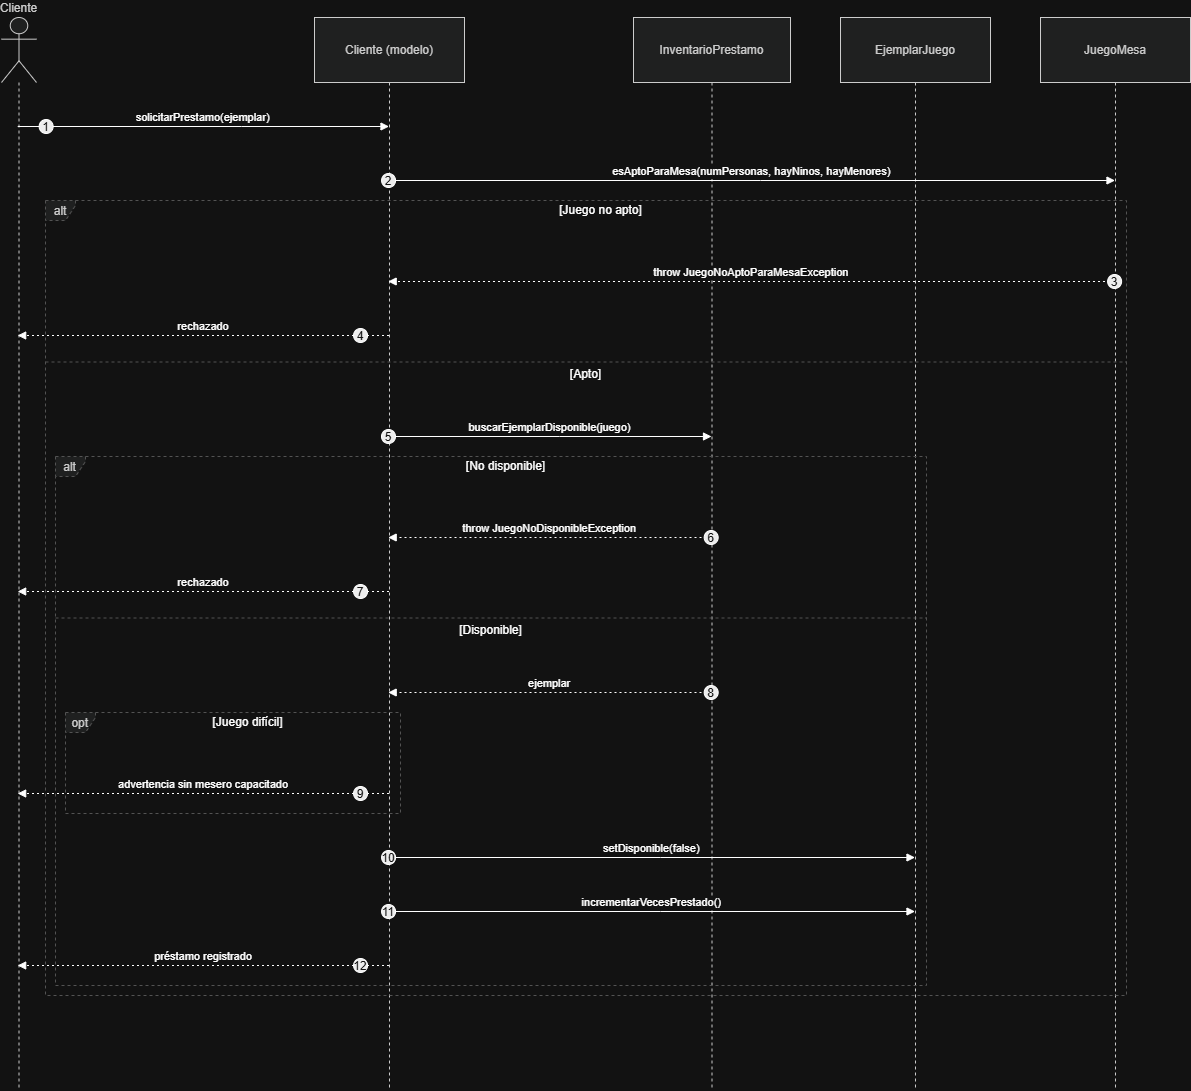

The diagram above was exported from draw.io. Its source (the exported page's mxGraphModel, read from the mxfile embedded in the PNG):
<mxGraphModel dx="1873" dy="1022" grid="1" gridSize="10" guides="1" tooltips="1" connect="1" arrows="1" fold="1" page="1" pageScale="1" pageWidth="850" pageHeight="1100" math="0" shadow="0">
  <root>
    <mxCell id="0" />
    <mxCell id="1" parent="0" />
    <mxCell id="hX7Rh5ci9H0_q5sHitYP-111" parent="1" style="shape=umlLifeline;perimeter=lifelinePerimeter;whiteSpace=wrap;container=1;dropTarget=0;collapsible=0;recursiveResize=0;outlineConnect=0;portConstraint=eastwest;newEdgeStyle={&quot;edgeStyle&quot;:&quot;elbowEdgeStyle&quot;,&quot;elbow&quot;:&quot;vertical&quot;,&quot;curved&quot;:0,&quot;rounded&quot;:0};participant=umlActor;verticalAlign=bottom;labelPosition=center;verticalLabelPosition=top;align=center;size=65;fillColor=light-dark(#eeeeee,#1f2020);strokeColor=light-dark(#999999,#cccccc);fontColor=light-dark(#333333,#cccccc);" value="Cliente" vertex="1">
      <mxGeometry height="1073" width="35" x="20" y="80" as="geometry" />
    </mxCell>
    <mxCell id="hX7Rh5ci9H0_q5sHitYP-112" parent="1" style="shape=umlLifeline;perimeter=lifelinePerimeter;whiteSpace=wrap;container=1;dropTarget=0;collapsible=0;recursiveResize=0;outlineConnect=0;portConstraint=eastwest;newEdgeStyle={&quot;edgeStyle&quot;:&quot;elbowEdgeStyle&quot;,&quot;elbow&quot;:&quot;vertical&quot;,&quot;curved&quot;:0,&quot;rounded&quot;:0};size=65;fillColor=light-dark(#eeeeee,#1f2020);strokeColor=light-dark(#999999,#cccccc);fontColor=light-dark(#333333,#cccccc);" value="Cliente (modelo)" vertex="1">
      <mxGeometry height="1073" width="150" x="333" y="80" as="geometry" />
    </mxCell>
    <mxCell id="hX7Rh5ci9H0_q5sHitYP-113" parent="1" style="shape=umlLifeline;perimeter=lifelinePerimeter;whiteSpace=wrap;container=1;dropTarget=0;collapsible=0;recursiveResize=0;outlineConnect=0;portConstraint=eastwest;newEdgeStyle={&quot;edgeStyle&quot;:&quot;elbowEdgeStyle&quot;,&quot;elbow&quot;:&quot;vertical&quot;,&quot;curved&quot;:0,&quot;rounded&quot;:0};size=65;fillColor=light-dark(#eeeeee,#1f2020);strokeColor=light-dark(#999999,#cccccc);fontColor=light-dark(#333333,#cccccc);" value="InventarioPrestamo" vertex="1">
      <mxGeometry height="1073" width="157" x="652" y="80" as="geometry" />
    </mxCell>
    <mxCell id="hX7Rh5ci9H0_q5sHitYP-114" parent="1" style="shape=umlLifeline;perimeter=lifelinePerimeter;whiteSpace=wrap;container=1;dropTarget=0;collapsible=0;recursiveResize=0;outlineConnect=0;portConstraint=eastwest;newEdgeStyle={&quot;edgeStyle&quot;:&quot;elbowEdgeStyle&quot;,&quot;elbow&quot;:&quot;vertical&quot;,&quot;curved&quot;:0,&quot;rounded&quot;:0};size=65;fillColor=light-dark(#eeeeee,#1f2020);strokeColor=light-dark(#999999,#cccccc);fontColor=light-dark(#333333,#cccccc);" value="EjemplarJuego" vertex="1">
      <mxGeometry height="1073" width="150" x="859" y="80" as="geometry" />
    </mxCell>
    <mxCell id="hX7Rh5ci9H0_q5sHitYP-115" parent="1" style="shape=umlLifeline;perimeter=lifelinePerimeter;whiteSpace=wrap;container=1;dropTarget=0;collapsible=0;recursiveResize=0;outlineConnect=0;portConstraint=eastwest;newEdgeStyle={&quot;edgeStyle&quot;:&quot;elbowEdgeStyle&quot;,&quot;elbow&quot;:&quot;vertical&quot;,&quot;curved&quot;:0,&quot;rounded&quot;:0};size=65;fillColor=light-dark(#eeeeee,#1f2020);strokeColor=light-dark(#999999,#cccccc);fontColor=light-dark(#333333,#cccccc);" value="JuegoMesa" vertex="1">
      <mxGeometry height="1073" width="150" x="1059" y="80" as="geometry" />
    </mxCell>
    <mxCell id="hX7Rh5ci9H0_q5sHitYP-116" parent="1" style="shape=umlFrame;dashed=1;pointerEvents=0;dropTarget=0;strokeColor=#B3B3B3;height=20;width=30;fillColor=light-dark(#eeeeee,#1f2020);fontColor=light-dark(#333333,#cccccc);" value="opt" vertex="1">
      <mxGeometry height="101" width="335" x="84" y="775" as="geometry" />
    </mxCell>
    <mxCell id="hX7Rh5ci9H0_q5sHitYP-117" parent="hX7Rh5ci9H0_q5sHitYP-116" style="text;strokeColor=none;fillColor=none;align=center;verticalAlign=middle;whiteSpace=wrap;" value="[Juego difícil]" vertex="1">
      <mxGeometry height="20" width="305" x="30" as="geometry" />
    </mxCell>
    <mxCell id="hX7Rh5ci9H0_q5sHitYP-118" parent="1" style="shape=umlFrame;dashed=1;pointerEvents=0;dropTarget=0;strokeColor=#B3B3B3;height=20;width=30;fillColor=light-dark(#eeeeee,#1f2020);fontColor=light-dark(#333333,#cccccc);" value="alt" vertex="1">
      <mxGeometry height="529" width="871" x="74" y="519" as="geometry" />
    </mxCell>
    <mxCell id="hX7Rh5ci9H0_q5sHitYP-119" parent="hX7Rh5ci9H0_q5sHitYP-118" style="text;strokeColor=none;fillColor=none;align=center;verticalAlign=middle;whiteSpace=wrap;" value="[No disponible]" vertex="1">
      <mxGeometry height="20" width="841" x="30" as="geometry" />
    </mxCell>
    <mxCell id="hX7Rh5ci9H0_q5sHitYP-120" parent="hX7Rh5ci9H0_q5sHitYP-118" style="shape=line;dashed=1;whiteSpace=wrap;verticalAlign=top;labelPosition=center;verticalLabelPosition=middle;align=center;strokeColor=#B3B3B3;" value="[Disponible]" vertex="1">
      <mxGeometry height="3" width="871" y="160" as="geometry" />
    </mxCell>
    <mxCell id="hX7Rh5ci9H0_q5sHitYP-121" parent="1" style="shape=umlFrame;dashed=1;pointerEvents=0;dropTarget=0;strokeColor=#B3B3B3;height=20;width=30;fillColor=light-dark(#eeeeee,#1f2020);fontColor=light-dark(#333333,#cccccc);" value="alt" vertex="1">
      <mxGeometry height="795" width="1081" x="64" y="263" as="geometry" />
    </mxCell>
    <mxCell id="hX7Rh5ci9H0_q5sHitYP-122" parent="hX7Rh5ci9H0_q5sHitYP-121" style="text;strokeColor=none;fillColor=none;align=center;verticalAlign=middle;whiteSpace=wrap;" value="[Juego no apto]" vertex="1">
      <mxGeometry height="20" width="1051" x="30" as="geometry" />
    </mxCell>
    <mxCell id="hX7Rh5ci9H0_q5sHitYP-123" parent="hX7Rh5ci9H0_q5sHitYP-121" style="shape=line;dashed=1;whiteSpace=wrap;verticalAlign=top;labelPosition=center;verticalLabelPosition=middle;align=center;strokeColor=#B3B3B3;" value="[Apto]" vertex="1">
      <mxGeometry height="3" width="1081" y="160" as="geometry" />
    </mxCell>
    <mxCell id="hX7Rh5ci9H0_q5sHitYP-124" edge="1" parent="1" source="hX7Rh5ci9H0_q5sHitYP-111" style="verticalAlign=bottom;edgeStyle=elbowEdgeStyle;elbow=vertical;curved=0;rounded=0;endArrow=block;" target="hX7Rh5ci9H0_q5sHitYP-112" value="solicitarPrestamo(ejemplar)">
      <mxGeometry relative="1" as="geometry">
        <Array as="points">
          <mxPoint x="260" y="189" />
        </Array>
      </mxGeometry>
    </mxCell>
    <mxCell id="hX7Rh5ci9H0_q5sHitYP-125" parent="hX7Rh5ci9H0_q5sHitYP-124" style="ellipse;aspect=fixed;fillColor=#000000;align=center;fontColor=#FFFFFF;" value="1" vertex="1">
      <mxGeometry height="14" relative="1" width="14" as="geometry">
        <mxPoint x="-164" y="-7" as="offset" />
      </mxGeometry>
    </mxCell>
    <mxCell id="hX7Rh5ci9H0_q5sHitYP-126" edge="1" parent="1" source="hX7Rh5ci9H0_q5sHitYP-112" style="verticalAlign=bottom;edgeStyle=elbowEdgeStyle;elbow=vertical;curved=0;rounded=0;endArrow=block;" target="hX7Rh5ci9H0_q5sHitYP-115" value="esAptoParaMesa(numPersonas, hayNinos, hayMenores)">
      <mxGeometry relative="1" as="geometry">
        <Array as="points">
          <mxPoint x="779" y="243" />
        </Array>
      </mxGeometry>
    </mxCell>
    <mxCell id="hX7Rh5ci9H0_q5sHitYP-127" parent="hX7Rh5ci9H0_q5sHitYP-126" style="ellipse;aspect=fixed;fillColor=#000000;align=center;fontColor=#FFFFFF;" value="2" vertex="1">
      <mxGeometry height="14" relative="1" width="14" as="geometry">
        <mxPoint x="-370.25" y="-7" as="offset" />
      </mxGeometry>
    </mxCell>
    <mxCell id="hX7Rh5ci9H0_q5sHitYP-128" edge="1" parent="1" source="hX7Rh5ci9H0_q5sHitYP-115" style="verticalAlign=bottom;edgeStyle=elbowEdgeStyle;elbow=vertical;curved=0;rounded=0;dashed=1;dashPattern=2 3;endArrow=block;" target="hX7Rh5ci9H0_q5sHitYP-112" value="throw JuegoNoAptoParaMesaException">
      <mxGeometry relative="1" as="geometry">
        <Array as="points">
          <mxPoint x="782" y="344" />
        </Array>
      </mxGeometry>
    </mxCell>
    <mxCell id="hX7Rh5ci9H0_q5sHitYP-129" parent="hX7Rh5ci9H0_q5sHitYP-128" style="ellipse;aspect=fixed;fillColor=#000000;align=center;fontColor=#FFFFFF;" value="3" vertex="1">
      <mxGeometry height="14" relative="1" width="14" as="geometry">
        <mxPoint x="356.25" y="-7" as="offset" />
      </mxGeometry>
    </mxCell>
    <mxCell id="hX7Rh5ci9H0_q5sHitYP-130" edge="1" parent="1" source="hX7Rh5ci9H0_q5sHitYP-112" style="verticalAlign=bottom;edgeStyle=elbowEdgeStyle;elbow=vertical;curved=0;rounded=0;dashed=1;dashPattern=2 3;endArrow=block;" target="hX7Rh5ci9H0_q5sHitYP-111" value="rechazado">
      <mxGeometry relative="1" as="geometry">
        <Array as="points">
          <mxPoint x="263" y="398" />
        </Array>
      </mxGeometry>
    </mxCell>
    <mxCell id="hX7Rh5ci9H0_q5sHitYP-131" parent="hX7Rh5ci9H0_q5sHitYP-130" style="ellipse;aspect=fixed;fillColor=#000000;align=center;fontColor=#FFFFFF;" value="4" vertex="1">
      <mxGeometry height="14" relative="1" width="14" as="geometry">
        <mxPoint x="150" y="-7" as="offset" />
      </mxGeometry>
    </mxCell>
    <mxCell id="hX7Rh5ci9H0_q5sHitYP-132" edge="1" parent="1" source="hX7Rh5ci9H0_q5sHitYP-112" style="verticalAlign=bottom;edgeStyle=elbowEdgeStyle;elbow=vertical;curved=0;rounded=0;endArrow=block;" target="hX7Rh5ci9H0_q5sHitYP-113" value="buscarEjemplarDisponible(juego)">
      <mxGeometry relative="1" as="geometry">
        <Array as="points">
          <mxPoint x="578" y="499" />
        </Array>
      </mxGeometry>
    </mxCell>
    <mxCell id="hX7Rh5ci9H0_q5sHitYP-133" parent="hX7Rh5ci9H0_q5sHitYP-132" style="ellipse;aspect=fixed;fillColor=#000000;align=center;fontColor=#FFFFFF;" value="5" vertex="1">
      <mxGeometry height="14" relative="1" width="14" as="geometry">
        <mxPoint x="-168.5" y="-7" as="offset" />
      </mxGeometry>
    </mxCell>
    <mxCell id="hX7Rh5ci9H0_q5sHitYP-134" edge="1" parent="1" source="hX7Rh5ci9H0_q5sHitYP-113" style="verticalAlign=bottom;edgeStyle=elbowEdgeStyle;elbow=vertical;curved=0;rounded=0;dashed=1;dashPattern=2 3;endArrow=block;" target="hX7Rh5ci9H0_q5sHitYP-112" value="throw JuegoNoDisponibleException">
      <mxGeometry relative="1" as="geometry">
        <Array as="points">
          <mxPoint x="581" y="600" />
        </Array>
      </mxGeometry>
    </mxCell>
    <mxCell id="hX7Rh5ci9H0_q5sHitYP-135" parent="hX7Rh5ci9H0_q5sHitYP-134" style="ellipse;aspect=fixed;fillColor=#000000;align=center;fontColor=#FFFFFF;" value="6" vertex="1">
      <mxGeometry height="14" relative="1" width="14" as="geometry">
        <mxPoint x="154.5" y="-7" as="offset" />
      </mxGeometry>
    </mxCell>
    <mxCell id="hX7Rh5ci9H0_q5sHitYP-136" edge="1" parent="1" source="hX7Rh5ci9H0_q5sHitYP-112" style="verticalAlign=bottom;edgeStyle=elbowEdgeStyle;elbow=vertical;curved=0;rounded=0;dashed=1;dashPattern=2 3;endArrow=block;" target="hX7Rh5ci9H0_q5sHitYP-111" value="rechazado">
      <mxGeometry relative="1" as="geometry">
        <Array as="points">
          <mxPoint x="263" y="654" />
        </Array>
      </mxGeometry>
    </mxCell>
    <mxCell id="hX7Rh5ci9H0_q5sHitYP-137" parent="hX7Rh5ci9H0_q5sHitYP-136" style="ellipse;aspect=fixed;fillColor=#000000;align=center;fontColor=#FFFFFF;" value="7" vertex="1">
      <mxGeometry height="14" relative="1" width="14" as="geometry">
        <mxPoint x="150" y="-7" as="offset" />
      </mxGeometry>
    </mxCell>
    <mxCell id="hX7Rh5ci9H0_q5sHitYP-138" edge="1" parent="1" source="hX7Rh5ci9H0_q5sHitYP-113" style="verticalAlign=bottom;edgeStyle=elbowEdgeStyle;elbow=vertical;curved=0;rounded=0;dashed=1;dashPattern=2 3;endArrow=block;" target="hX7Rh5ci9H0_q5sHitYP-112" value="ejemplar">
      <mxGeometry relative="1" as="geometry">
        <Array as="points">
          <mxPoint x="581" y="755" />
        </Array>
      </mxGeometry>
    </mxCell>
    <mxCell id="hX7Rh5ci9H0_q5sHitYP-139" parent="hX7Rh5ci9H0_q5sHitYP-138" style="ellipse;aspect=fixed;fillColor=#000000;align=center;fontColor=#FFFFFF;" value="8" vertex="1">
      <mxGeometry height="14" relative="1" width="14" as="geometry">
        <mxPoint x="154.5" y="-7" as="offset" />
      </mxGeometry>
    </mxCell>
    <mxCell id="hX7Rh5ci9H0_q5sHitYP-140" edge="1" parent="1" source="hX7Rh5ci9H0_q5sHitYP-112" style="verticalAlign=bottom;edgeStyle=elbowEdgeStyle;elbow=vertical;curved=0;rounded=0;dashed=1;dashPattern=2 3;endArrow=block;" target="hX7Rh5ci9H0_q5sHitYP-111" value="advertencia sin mesero capacitado">
      <mxGeometry relative="1" as="geometry">
        <Array as="points">
          <mxPoint x="263" y="856" />
        </Array>
      </mxGeometry>
    </mxCell>
    <mxCell id="hX7Rh5ci9H0_q5sHitYP-141" parent="hX7Rh5ci9H0_q5sHitYP-140" style="ellipse;aspect=fixed;fillColor=#000000;align=center;fontColor=#FFFFFF;" value="9" vertex="1">
      <mxGeometry height="14" relative="1" width="14" as="geometry">
        <mxPoint x="150" y="-7" as="offset" />
      </mxGeometry>
    </mxCell>
    <mxCell id="hX7Rh5ci9H0_q5sHitYP-142" edge="1" parent="1" source="hX7Rh5ci9H0_q5sHitYP-112" style="verticalAlign=bottom;edgeStyle=elbowEdgeStyle;elbow=vertical;curved=0;rounded=0;endArrow=block;" target="hX7Rh5ci9H0_q5sHitYP-114" value="setDisponible(false)">
      <mxGeometry relative="1" as="geometry">
        <Array as="points">
          <mxPoint x="679" y="920" />
        </Array>
      </mxGeometry>
    </mxCell>
    <mxCell id="hX7Rh5ci9H0_q5sHitYP-143" parent="hX7Rh5ci9H0_q5sHitYP-142" style="ellipse;aspect=fixed;fillColor=#000000;align=center;fontColor=#FFFFFF;" value="10" vertex="1">
      <mxGeometry height="14" relative="1" width="14" as="geometry">
        <mxPoint x="-270.25" y="-7" as="offset" />
      </mxGeometry>
    </mxCell>
    <mxCell id="hX7Rh5ci9H0_q5sHitYP-144" edge="1" parent="1" source="hX7Rh5ci9H0_q5sHitYP-112" style="verticalAlign=bottom;edgeStyle=elbowEdgeStyle;elbow=vertical;curved=0;rounded=0;endArrow=block;" target="hX7Rh5ci9H0_q5sHitYP-114" value="incrementarVecesPrestado()">
      <mxGeometry relative="1" as="geometry">
        <Array as="points">
          <mxPoint x="679" y="974" />
        </Array>
      </mxGeometry>
    </mxCell>
    <mxCell id="hX7Rh5ci9H0_q5sHitYP-145" parent="hX7Rh5ci9H0_q5sHitYP-144" style="ellipse;aspect=fixed;fillColor=#000000;align=center;fontColor=#FFFFFF;" value="11" vertex="1">
      <mxGeometry height="14" relative="1" width="14" as="geometry">
        <mxPoint x="-270.25" y="-7" as="offset" />
      </mxGeometry>
    </mxCell>
    <mxCell id="hX7Rh5ci9H0_q5sHitYP-146" edge="1" parent="1" source="hX7Rh5ci9H0_q5sHitYP-112" style="verticalAlign=bottom;edgeStyle=elbowEdgeStyle;elbow=vertical;curved=0;rounded=0;dashed=1;dashPattern=2 3;endArrow=block;" target="hX7Rh5ci9H0_q5sHitYP-111" value="préstamo registrado">
      <mxGeometry relative="1" as="geometry">
        <Array as="points">
          <mxPoint x="263" y="1028" />
        </Array>
      </mxGeometry>
    </mxCell>
    <mxCell id="hX7Rh5ci9H0_q5sHitYP-147" parent="hX7Rh5ci9H0_q5sHitYP-146" style="ellipse;aspect=fixed;fillColor=#000000;align=center;fontColor=#FFFFFF;" value="12" vertex="1">
      <mxGeometry height="14" relative="1" width="14" as="geometry">
        <mxPoint x="150" y="-7" as="offset" />
      </mxGeometry>
    </mxCell>
  </root>
</mxGraphModel>